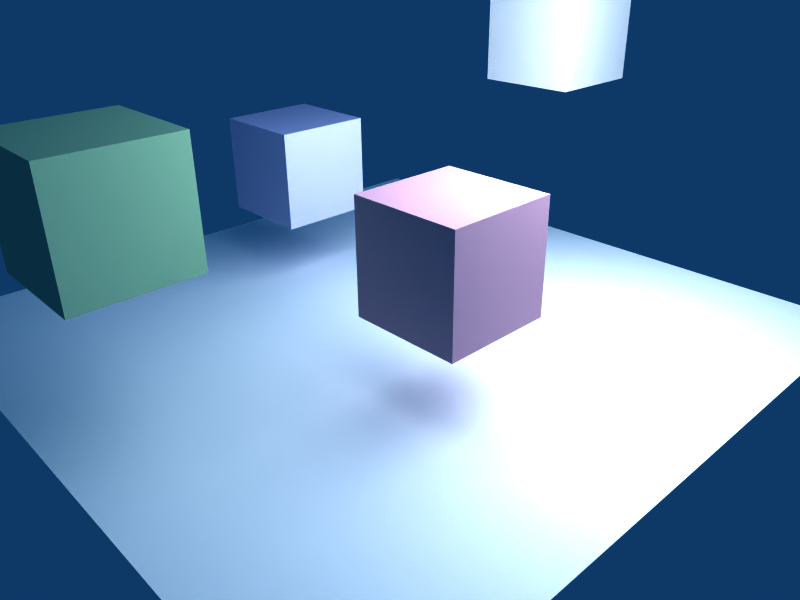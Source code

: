 # Source: demo.blend  (saved by Blender 2.49.2; exported with 4.5.12 LTS)
import bpy
from mathutils import Matrix  # noqa: F401  (used for matrix-valued properties, if any)

bpy.ops.wm.read_factory_settings(use_empty=True)
scene = bpy.context.scene
scene.name = 'Scene'

# ---- collections
col_collection_1 = bpy.data.collections.new('Collection 1'); scene.collection.children.link(col_collection_1)

# ---- materials (node trees are filled in below, after node groups)
mat_material_001 = bpy.data.materials.new('Material.001')
mat_material_001.alpha_threshold = 0.0
mat_material_001.diffuse_color = (0.81, 0.6, 0.68, 1.0)
mat_material_001.roughness = 0.5
mat_material_001.line_color = (0.0, 0.0, 0.0, 1.0)
mat_material_002 = bpy.data.materials.new('Material.002')
mat_material_002.alpha_threshold = 0.0
mat_material_002.diffuse_color = (0.7, 0.71, 0.87, 1.0)
mat_material_002.roughness = 0.5
mat_material_002.line_color = (0.0, 0.0, 0.0, 1.0)
mat_material_003 = bpy.data.materials.new('Material.003')
mat_material_003.alpha_threshold = 0.0
mat_material_003.diffuse_color = (0.61, 0.8, 0.62, 1.0)
mat_material_003.roughness = 0.5
mat_material_003.line_color = (0.0, 0.0, 0.0, 1.0)
mat_material_004 = bpy.data.materials.new('Material.004')
mat_material_004.alpha_threshold = 0.0
mat_material_004.preview_render_type = 'CUBE'
mat_material_004.diffuse_color = (1.0, 1.0, 1.0, 1.0)
mat_material_004.roughness = 0.5
mat_material_004.line_color = (0.0, 0.0, 0.0, 1.0)

# ---- material node trees

# ---- world
world_world = bpy.data.worlds.new('World'); scene.world = world_world
world_world.color = (0.05656, 0.2208, 0.4)
world_world.use_sun_shadow = False
world_world.sun_shadow_jitter_overblur = 0.0
world_world.cycles.sampling_method = 'MANUAL'
world_world.cycles.sample_map_resolution = 256

# ---- cameras
cam_camera = bpy.data.cameras.new('Camera')
cam_camera.passepartout_alpha = 0.2
cam_camera.clip_end = 100.0
cam_camera.lens = 35.0
cam_camera.ortho_scale = 7.314
cam_camera.show_passepartout = False
cam_camera.show_safe_areas = True
cam_camera.dof.focus_distance = 0.0
cam_camera.dof.aperture_fstop = 128.0

# ---- lights
light_spot = bpy.data.lights.new('Spot', 'POINT')
light_spot.transmission_factor = 0.0
light_spot.cutoff_distance = 30.0
light_spot.energy = 100.0
light_spot.shadow_buffer_clip_start = 1.001
light_spot.shadow_soft_size = 1.0
light_spot.shadow_maximum_resolution = 0.006
light_spot.use_absolute_resolution = True
light_spot.cycles.use_multiple_importance_sampling = False

# ---- meshes
me_cube_004 = bpy.data.meshes.new('Cube.004')
me_cube_004.from_pydata([(1.0, 1.0, -1.0), (1.0, -1.0, -1.0), (-1.0, -1.0, -1.0), (-1.0, 1.0, -1.0), (1.0, 1.0, 1.0), (1.0, -1.0, 1.0), (-1.0, -1.0, 1.0), (-1.0, 1.0, 1.0)], [], [(0, 1, 2, 3), (4, 7, 6, 5), (0, 4, 5, 1), (1, 5, 6, 2), (2, 6, 7, 3), (4, 0, 3, 7)])
me_cube_004.materials.append(mat_material_001)
me_cube_004.use_remesh_preserve_volume = False
me_cube_004.use_remesh_preserve_attributes = False
me_cube_004.use_mirror_vertex_groups = False
me_cube_004.update()
me_cube_003 = bpy.data.meshes.new('Cube.003')
me_cube_003.from_pydata([(1.0, 1.0, -1.0), (1.0, -1.0, -1.0), (-1.0, -1.0, -1.0), (-1.0, 1.0, -1.0), (1.0, 1.0, 1.0), (1.0, -1.0, 1.0), (-1.0, -1.0, 1.0), (-1.0, 1.0, 1.0)], [], [(0, 1, 2, 3), (4, 7, 6, 5), (0, 4, 5, 1), (1, 5, 6, 2), (2, 6, 7, 3), (4, 0, 3, 7)])
me_cube_003.materials.append(mat_material_002)
me_cube_003.use_remesh_preserve_volume = False
me_cube_003.use_remesh_preserve_attributes = False
me_cube_003.use_mirror_vertex_groups = False
me_cube_003.update()
me_cube_002 = bpy.data.meshes.new('Cube.002')
me_cube_002.from_pydata([(1.0, 1.0, -1.0), (1.0, -1.0, -1.0), (-1.0, -1.0, -1.0), (-1.0, 1.0, -1.0), (1.0, 1.0, 1.0), (1.0, -1.0, 1.0), (-1.0, -1.0, 1.0), (-1.0, 1.0, 1.0)], [], [(0, 1, 2, 3), (4, 7, 6, 5), (0, 4, 5, 1), (1, 5, 6, 2), (2, 6, 7, 3), (4, 0, 3, 7)])
me_cube_002.materials.append(mat_material_003)
me_cube_002.use_remesh_preserve_volume = False
me_cube_002.use_remesh_preserve_attributes = False
me_cube_002.use_mirror_vertex_groups = False
me_cube_002.update()
me_cube_001 = bpy.data.meshes.new('Cube.001')
me_cube_001.from_pydata([(1.0, 1.0, -1.0), (1.0, -1.0, -1.0), (-1.0, -1.0, -1.0), (-1.0, 1.0, -1.0), (1.0, 1.0, 1.0), (1.0, -1.0, 1.0), (-1.0, -1.0, 1.0), (-1.0, 1.0, 1.0)], [], [(0, 1, 2, 3), (4, 7, 6, 5), (0, 4, 5, 1), (1, 5, 6, 2), (2, 6, 7, 3), (4, 0, 3, 7)])
me_cube_001.use_remesh_preserve_volume = False
me_cube_001.use_remesh_preserve_attributes = False
me_cube_001.use_mirror_vertex_groups = False
me_cube_001.update()
me_plane_001 = bpy.data.meshes.new('Plane.001')
me_plane_001.from_pydata([(1.0, 1.0, 0.0), (1.0, -1.0, 0.0), (-1.0, -1.0, 0.0), (-1.0, 1.0, 0.0)], [], [(0, 3, 2, 1)])
_uv = me_plane_001.uv_layers.new(name='UVTex')
_uv.uv.foreach_set('vector', [5.96e-08, 0.0, 1.0, 2.98e-08, 1.0, 1.0, 0.0, 1.0])
me_plane_001.materials.append(mat_material_004)
me_plane_001.use_remesh_preserve_volume = False
me_plane_001.use_remesh_preserve_attributes = False
me_plane_001.use_mirror_vertex_groups = False
me_plane_001.update()

# ---- objects
ob_cube_003 = bpy.data.objects.new('Cube.003', me_cube_004)
ob_cube_002 = bpy.data.objects.new('Cube.002', me_cube_003)
ob_cube_001 = bpy.data.objects.new('Cube.001', me_cube_002)
ob_cube = bpy.data.objects.new('Cube', me_cube_001)
ob_lamp = bpy.data.objects.new('Lamp', light_spot)
ob_camera = bpy.data.objects.new('Camera', cam_camera)
ob_plane_001 = bpy.data.objects.new('Plane.001', me_plane_001)

# ---- transforms, parenting, visibility, modifiers, constraints
ob_cube_003.location = (0.4184, -0.1502, 0.3828)
ob_cube_003.scale = (0.1556, 0.1556, 0.1556)
ob_cube_003.lock_rotations_4d = False
ob_cube_003.empty_display_type = 'ARROWS'
ob_cube_003.lineart.crease_threshold = 0.0
ob_cube_002.location = (-0.5713, 0.141, 0.3407)
ob_cube_002.scale = (0.1556, 0.1556, 0.1556)
ob_cube_002.lock_rotations_4d = False
ob_cube_002.empty_display_type = 'ARROWS'
ob_cube_002.lineart.crease_threshold = 0.0
ob_cube_001.location = (0.00419, -0.7897, 0.5712)
ob_cube_001.scale = (0.1556, 0.1556, 0.1556)
ob_cube_001.lock_rotations_4d = False
ob_cube_001.empty_display_type = 'ARROWS'
ob_cube_001.lineart.crease_threshold = 0.0
ob_cube.location = (0.00419, 0.7782, 0.7681)
ob_cube.scale = (0.1556, 0.1556, 0.1556)
ob_cube.lock_rotations_4d = False
ob_cube.empty_display_type = 'ARROWS'
ob_cube.lineart.crease_threshold = 0.0
ob_lamp.location = (0.6383, 0.1568, 0.9271)
ob_lamp.rotation_euler = (0.6503, 0.05522, 1.866)
ob_lamp.scale = (0.1556, 0.1556, 0.1556)
ob_lamp.lock_rotations_4d = False
ob_lamp.empty_display_type = 'ARROWS'
ob_lamp.color = (0.0, 0.0, 0.0, 0.0)
ob_lamp.lineart.crease_threshold = 0.0
ob_camera.location = (1.556, -1.374, 1.104)
ob_camera.rotation_euler = (1.109, 0.01082, 0.8149)
ob_camera.scale = (0.1556, 0.1556, 0.1556)
ob_camera.lock_rotations_4d = False
ob_camera.empty_display_type = 'ARROWS'
ob_camera.color = (0.0, 0.0, 0.0, 0.0)
ob_camera.display_type = 'WIRE'
ob_camera.lineart.crease_threshold = 0.0
ob_plane_001.location = (0.0, 0.0, 0.0)
ob_plane_001.lock_rotations_4d = False
ob_plane_001.empty_display_type = 'ARROWS'
ob_plane_001.lineart.crease_threshold = 0.0

# ---- collection membership
col_collection_1.objects.link(ob_cube_003)
col_collection_1.objects.link(ob_cube_002)
col_collection_1.objects.link(ob_cube_001)
col_collection_1.objects.link(ob_cube)
col_collection_1.objects.link(ob_lamp)
col_collection_1.objects.link(ob_camera)
col_collection_1.objects.link(ob_plane_001)

# ---- scene / render settings (as saved in the file)
scene.camera = ob_camera
scene.frame_start = 1; scene.frame_end = 250; scene.frame_set(1)
scene.render.engine = 'BLENDER_EEVEE_NEXT'
scene.render.image_settings.file_format = 'JPEG'
scene.render.image_settings.color_mode = 'RGB'
scene.render.image_settings.compression = 90
scene.render.resolution_x = 800
scene.render.resolution_y = 600
scene.render.pixel_aspect_x = 100.0
scene.render.pixel_aspect_y = 100.0
scene.render.fps = 25
scene.render.dither_intensity = 0.0
scene.render.use_compositing = False
scene.render.use_sequencer = False
scene.render.bake_margin = 2
scene.render.bake_bias = 0.0
scene.render.use_stamp_time = False
scene.render.use_stamp_date = False
scene.render.use_stamp_frame = False
scene.render.use_stamp_camera = False
scene.render.use_stamp_scene = False
scene.render.use_stamp_filename = False
scene.render.use_stamp_render_time = False
scene.render.stamp_font_size = 0
scene.cycles.use_denoising = False
scene.cycles.samples = 10
scene.cycles.sampling_pattern = 'TABULATED_SOBOL'
scene.cycles.light_sampling_threshold = 0.0
scene.cycles.use_adaptive_sampling = False
scene.cycles.use_light_tree = False
scene.cycles.blur_glossy = 0.0
scene.cycles.volume_bounces = 1
scene.cycles.pixel_filter_type = 'GAUSSIAN'
scene.cycles.sample_clamp_indirect = 0.0
scene.view_settings.view_transform = 'Raw'
bpy.context.view_layer.update()
